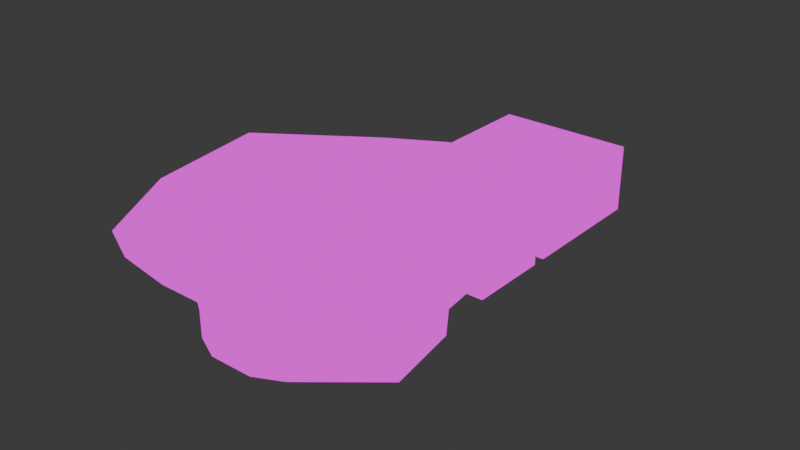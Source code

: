 # Source: test_level.blend  (saved by Blender 4.0.36; exported with 4.5.12 LTS)
import bpy
from mathutils import Matrix  # noqa: F401  (used for matrix-valued properties, if any)

bpy.ops.wm.read_factory_settings(use_empty=True)
scene = bpy.context.scene
scene.name = 'Scene'

# ---- collections
col_collection = bpy.data.collections.new('Collection'); scene.collection.children.link(col_collection)

# ---- images (referenced by path relative to the original .blend; pixels are not part of the script)
import os
ASSET_DIR = os.environ.get("B2B_ASSET_DIR", "")  # directory of the original .blend (textures are referenced by path, not embedded)
HERE = os.path.dirname(os.path.abspath(__file__))  # packed textures are extracted next to this script under _unpacked/

def load_image(name, relpath, width, height, colorspace="sRGB"):
    """Load a texture the original file referenced (path relative to the .blend, or extracted next to this script)."""
    p = next((c for c in (os.path.join(HERE, relpath), os.path.join(ASSET_DIR, relpath)) if relpath and os.path.exists(c)), "")
    if p:
        img = bpy.data.images.load(p, check_existing=True)
        img.name = name
    else:  # same state as the original file: an image datablock whose file is absent (Cycles renders it pink)
        img = bpy.data.images.new(name, width, height)
        img.source = "FILE"
        img.filepath = "//" + (relpath or name)
    img.colorspace_settings.name = colorspace
    return img
img_level_texture_png = load_image('level_texture.png', 'level_texture.png', 1024, 1024, 'sRGB')

# ---- materials (node trees are filled in below, after node groups)
mat_material_001 = bpy.data.materials.new('Material.001')

# ---- material node trees
mat_material_001.use_nodes = True; mat_material_001.node_tree.nodes.clear()
_N = mat_material_001.node_tree.nodes; _L = mat_material_001.node_tree.links
n0 = _N.new('ShaderNodeBsdfPrincipled'); n0.name = 'Principled BSDF'; n0.location = (10, 300)
n0.inputs[3].default_value = 1.45
n1 = _N.new('ShaderNodeOutputMaterial'); n1.name = 'Material Output'; n1.location = (300, 300)
n2 = _N.new('ShaderNodeTexImage'); n2.name = 'Image Texture'; n2.location = (-270, 464)
n2.image = img_level_texture_png
_L.new(n2.outputs[0], n1.inputs[0])
n1.is_active_output = True

# ---- world
world_world = bpy.data.worlds.new('World'); scene.world = world_world
world_world.use_nodes = True; world_world.node_tree.nodes.clear()
_N = world_world.node_tree.nodes; _L = world_world.node_tree.links
n0 = _N.new('ShaderNodeOutputWorld'); n0.name = 'World Output'; n0.location = (300, 300)
n1 = _N.new('ShaderNodeBackground'); n1.name = 'Background'; n1.location = (10, 300)
n1.inputs[0].default_value = (0.05088, 0.05088, 0.05088, 1.0)
_L.new(n1.outputs[0], n0.inputs[0])
n0.is_active_output = True
world_world.color = (0.05088, 0.05088, 0.05088)
world_world.use_sun_shadow = False
world_world.sun_shadow_jitter_overblur = 0.0

# ---- lights
light_light = bpy.data.lights.new('Light', 'POINT')
light_light.transmission_factor = 0.0
light_light.use_soft_falloff = False
light_light.energy = 383.5
light_light.shadow_soft_size = 0.1
light_light.shadow_maximum_resolution = 0.006
light_light.use_absolute_resolution = True
light_sun = bpy.data.lights.new('Sun', 'SUN')
light_sun.transmission_factor = 0.0
light_sun.energy = 1.0

# ---- meshes
me_cube = bpy.data.meshes.new('Cube')
me_cube.from_pydata([(5.0, 5.0, 5.0), (5.0, 5.0, 0.0), (5.0, -5.0, 5.0), (5.0, -5.0, 0.0), (-5.0, 5.0, 5.0), (-5.0, 5.0, 0.0), (-5.0, -5.0, 5.0), (-5.0, -5.0, 0.0), (-1.0, -5.0, 0.0), (1.025, -5.0, 0.0), (-1.0, -5.0, 2.0), (1.0, -5.0, 2.0), (-1.0, -12.0, 0.0), (1.0, -12.0, 0.0), (-1.0, -12.0, 2.0), (1.0, -12.0, 2.0), (0.9716, -8.25, 0.0), (1.018, -7.035, 0.0), (0.958, -8.251, 1.095), (1.004, -7.037, 1.096), (1.27, -8.251, 0.003702), (1.316, -7.036, 0.003702), (1.256, -8.252, 1.098), (1.302, -7.038, 1.099), (1.316, -5.999, 0.003702), (1.302, -6.001, 1.099), (5.007, -5.999, 0.003702), (4.993, -6.001, 1.099), (1.299, -8.252, 1.999), (1.302, -7.038, 2.001), (1.302, -6.001, 2.001), (4.993, -6.001, 2.001), (1.312, -12.0, 0.003702), (1.299, -12.0, 1.098), (1.299, -12.0, 1.999), (5.007, -12.0, 0.003702), (4.993, -12.0, 1.098), (4.993, -12.0, 1.999), (4.993, -6.0, 1.098), (4.993, -6.0, 1.999), (2.206, -7.035, 0.003702), (2.235, -8.003, 0.003702), (-3.482, -13.41, 0.0), (3.482, -13.41, 0.0), (-8.334, -16.73, 0.0), (5.772, -16.73, 0.0), (-7.537, -22.26, 0.0), (6.683, -22.26, 0.0), (-5.335, -26.3, 0.0), (1.781, -26.3, 0.0), (-3.366, -27.25, 0.0), (-0.1882, -27.25, 0.0), (0.7597, -11.56, 4.28), (-1.024, -10.48, 3.447), (-3.482, -13.41, 2.0), (3.482, -13.41, 2.0), (-8.334, -16.73, 2.0), (5.772, -16.73, 2.0), (-7.537, -22.26, 2.0), (6.683, -22.26, 2.0), (-5.335, -26.3, 2.0), (1.781, -26.3, 2.0), (-3.366, -27.25, 2.0), (-0.1882, -27.25, 2.0), (-3.999, -12.17, 3.447), (3.734, -13.25, 4.28), (-8.666, -16.66, 4.256), (7.091, -16.15, 3.447), (-8.858, -22.78, 3.447), (7.011, -22.34, 4.258), (-5.688, -26.51, 4.296), (1.712, -26.78, 4.095), (-3.328, -27.65, 4.296), (-0.05159, -28.76, 3.447), (1.58, -9.632, 5.59), (-1.038, -9.632, 5.59), (-4.287, -11.48, 5.59), (4.829, -11.48, 5.59), (-9.788, -16.21, 6.367), (6.931, -15.98, 6.396), (-9.596, -23.07, 5.59), (8.124, -23.21, 6.396), (-6.713, -28.36, 5.59), (2.603, -28.36, 5.59), (-4.135, -29.6, 5.59), (0.02469, -29.6, 5.59), (2.024, -7.823, 7.877), (-1.067, -7.823, 7.877), (-4.903, -10.01, 7.877), (5.859, -10.01, 7.877), (-12.4, -15.14, 7.877), (9.397, -15.14, 7.877), (-11.17, -23.68, 7.877), (10.81, -23.68, 7.877), (-7.766, -29.93, 7.877), (3.231, -29.93, 7.877), (-4.723, -31.39, 7.877), (0.1874, -31.39, 7.877), (1.599, -21.44, 2.347), (1.185, -21.85, 2.85), (1.599, -20.27, 2.347), (1.185, -19.85, 2.85), (2.772, -21.44, 2.347), (3.185, -21.85, 2.85), (2.772, -20.27, 2.347), (3.185, -19.85, 2.85), (-3.235, -22.36, 2.347), (-3.648, -22.77, 2.85), (-3.235, -21.18, 2.347), (-3.648, -20.77, 2.85), (-2.061, -22.36, 2.347), (-1.648, -22.77, 2.85), (-2.061, -21.18, 2.347), (-1.648, -20.77, 2.85), (-3.235, -19.89, 4.084), (-3.648, -20.3, 4.587), (-3.235, -18.72, 4.084), (-3.648, -18.3, 4.587), (-2.061, -19.89, 4.084), (-1.648, -20.3, 4.587), (-2.061, -18.72, 4.084), (-1.648, -18.3, 4.587), (1.599, -17.94, 0.9181), (1.185, -18.35, 1.421), (1.599, -16.76, 0.9181), (1.185, -16.35, 1.421), (2.772, -17.94, 0.9181), (3.185, -18.35, 1.421), (2.772, -16.76, 0.9181), (3.185, -16.35, 1.421), (1.0, -8.251, 2.0), (-1.0, -8.15, 2.0), (-1.0, -8.15, 0.0), (-1.0, -6.575, 2.0), (1.0, -7.037, 2.0), (-1.0, -6.575, 0.0)], [], [(2, 4, 0), (3, 11, 2), (5, 6, 7), (8, 1, 5), (3, 0, 1), (1, 4, 5), (130, 14, 131), (9, 135, 17), (9, 17, 19), (131, 12, 132), (19, 22, 18), (17, 20, 21), (19, 21, 23), (18, 20, 16), (21, 25, 23), (24, 27, 25), (23, 28, 22), (29, 25, 30), (30, 27, 31), (28, 33, 22), (22, 32, 20), (34, 36, 33), (32, 36, 35), (37, 38, 36), (35, 38, 26), (32, 41, 20), (11, 6, 2), (10, 7, 6), (1, 9, 3), (8, 5, 7), (41, 26, 40), (40, 24, 21), (21, 41, 40), (49, 59, 47), (47, 57, 45), (48, 62, 50), (45, 55, 43), (46, 60, 48), (43, 15, 13), (44, 58, 46), (42, 56, 44), (50, 63, 51), (12, 54, 42), (51, 61, 49), (58, 56, 68), (55, 57, 65), (63, 73, 71), (15, 65, 52), (61, 69, 59), (56, 54, 64), (60, 72, 62), (14, 64, 54), (60, 58, 70), (59, 67, 57), (63, 72, 73), (65, 67, 77), (70, 84, 72), (70, 68, 82), (52, 77, 74), (72, 84, 85), (68, 66, 80), (53, 76, 64), (71, 73, 83), (69, 81, 79), (66, 64, 78), (69, 71, 83), (78, 76, 88), (74, 89, 86), (84, 97, 85), (79, 91, 89), (75, 88, 76), (80, 78, 92), (85, 95, 83), (81, 83, 95), (81, 91, 79), (82, 96, 84), (82, 92, 94), (14, 52, 53), (74, 75, 52), (87, 74, 86), (99, 100, 98), (101, 104, 100), (105, 102, 104), (102, 99, 98), (104, 98, 100), (127, 125, 123), (107, 108, 106), (109, 112, 108), (113, 110, 112), (111, 106, 110), (112, 106, 108), (103, 101, 99), (115, 116, 114), (117, 120, 116), (121, 118, 120), (119, 114, 118), (120, 114, 116), (111, 109, 107), (123, 124, 122), (125, 128, 124), (129, 126, 128), (127, 122, 126), (128, 122, 124), (119, 117, 115), (133, 132, 135), (134, 131, 133), (11, 133, 10), (10, 135, 8), (19, 130, 134), (18, 13, 15), (16, 12, 13), (17, 132, 16), (77, 67, 79), (67, 59, 69), (83, 73, 85), (72, 63, 62), (82, 68, 80), (68, 56, 66), (78, 64, 76), (88, 90, 78), (42, 46, 49), (64, 66, 56), (92, 78, 90), (73, 72, 85), (80, 66, 78), (70, 58, 68), (81, 69, 83), (93, 81, 95), (67, 69, 79), (77, 79, 89), (61, 63, 71), (65, 57, 67), (52, 75, 53), (2, 6, 4), (3, 9, 11), (5, 4, 6), (8, 9, 1), (3, 2, 0), (1, 0, 4), (130, 15, 14), (9, 8, 135), (134, 11, 19), (11, 9, 19), (131, 14, 12), (19, 23, 22), (17, 16, 20), (19, 17, 21), (18, 22, 20), (21, 24, 25), (24, 26, 27), (23, 29, 28), (29, 23, 25), (30, 25, 27), (28, 34, 33), (22, 33, 32), (34, 37, 36), (32, 33, 36), (37, 39, 38), (35, 36, 38), (32, 35, 41), (11, 10, 6), (10, 8, 7), (41, 35, 26), (40, 26, 24), (21, 20, 41), (49, 61, 59), (47, 59, 57), (48, 60, 62), (45, 57, 55), (46, 58, 60), (43, 55, 15), (44, 56, 58), (42, 54, 56), (50, 62, 63), (12, 14, 54), (51, 63, 61), (15, 55, 65), (61, 71, 69), (60, 70, 72), (14, 53, 64), (70, 82, 84), (52, 65, 77), (53, 75, 76), (74, 77, 89), (84, 96, 97), (75, 87, 88), (85, 97, 95), (81, 93, 91), (82, 94, 96), (82, 80, 92), (14, 15, 52), (87, 75, 74), (99, 101, 100), (101, 105, 104), (105, 103, 102), (102, 103, 99), (104, 102, 98), (127, 129, 125), (107, 109, 108), (109, 113, 112), (113, 111, 110), (111, 107, 106), (112, 110, 106), (103, 105, 101), (115, 117, 116), (117, 121, 120), (121, 119, 118), (119, 115, 114), (120, 118, 114), (111, 113, 109), (123, 125, 124), (125, 129, 128), (129, 127, 126), (127, 123, 122), (128, 126, 122), (119, 121, 117), (133, 131, 132), (134, 130, 131), (11, 134, 133), (10, 133, 135), (19, 18, 130), (15, 130, 18), (18, 16, 13), (16, 132, 12), (17, 135, 132), (43, 13, 12), (12, 42, 43), (42, 44, 46), (43, 42, 45), (46, 48, 50), (51, 46, 50), (51, 49, 46), (49, 47, 45), (49, 45, 42)])
_uv = me_cube.uv_layers.new(name='UVMap')
_uv.uv.foreach_set('vector', [0.225, 0.95, 0.004407, 0.7294, 0.225, 0.7294, 0.7342, 0.8922, 0.7782, 0.8039, 0.8442, 0.8922, 0.9636, 0.892, 0.8531, 0.6716, 0.9633, 0.6716, 0.1501, 0.2299, 0.004407, 0.01805, 0.2245, 0.004407, 0.9684, 0.2247, 0.8582, 0.004407, 0.9684, 0.004615, 0.8856, 0.4007, 0.9956, 0.6191, 0.8856, 0.6199, 0.3199, 0.8011, 0.2758, 0.8838, 0.2758, 0.7989, 0.1055, 0.2327, 0.1522, 0.2646, 0.1084, 0.2774, 0.7219, 0.7803, 0.7219, 0.8251, 0.6978, 0.8251, 0.8583, 0.3184, 0.9022, 0.2335, 0.9024, 0.3184, 0.5273, 0.4518, 0.5339, 0.4783, 0.5273, 0.4786, 0.1084, 0.2774, 0.1045, 0.3045, 0.1019, 0.2779, 0.5338, 0.4874, 0.5273, 0.5115, 0.5273, 0.4874, 0.5273, 0.5203, 0.5339, 0.5445, 0.5273, 0.5445, 0.4851, 0.8969, 0.4609, 0.9198, 0.4609, 0.8969, 0.8531, 0.9817, 0.8772, 0.9009, 0.8772, 0.9819, 0.4609, 0.8969, 0.441, 0.8702, 0.4608, 0.8702, 0.441, 0.8969, 0.4609, 0.9198, 0.4411, 0.9198, 0.897, 0.9817, 0.8772, 0.9009, 0.897, 0.9008, 0.441, 0.8702, 0.4607, 0.7876, 0.4608, 0.8702, 0.4608, 0.8702, 0.4849, 0.7876, 0.485, 0.8702, 0.3197, 0.8926, 0.2999, 0.9741, 0.2999, 0.8926, 0.2758, 0.8929, 0.2999, 0.9741, 0.2758, 0.9744, 0.9113, 0.3656, 0.9312, 0.2336, 0.9312, 0.3657, 0.9553, 0.3657, 0.9312, 0.2336, 0.9553, 0.2336, 0.1087, 0.3871, 0.08295, 0.3004, 0.1045, 0.3045, 0.7782, 0.8039, 0.8443, 0.6716, 0.8442, 0.8922, 0.7782, 0.7598, 0.7342, 0.6716, 0.8443, 0.6716, 0.004407, 0.01805, 0.1055, 0.2327, 0.018, 0.2381, 0.1501, 0.2299, 0.2245, 0.004407, 0.2381, 0.2245, 0.08295, 0.3004, 0.01921, 0.2601, 0.08226, 0.2791, 0.08226, 0.2791, 0.1005, 0.255, 0.1019, 0.2779, 0.1019, 0.2779, 0.08295, 0.3004, 0.08226, 0.2791, 0.3393, 0.6654, 0.3803, 0.7725, 0.3363, 0.7734, 0.7342, 0.4241, 0.779, 0.5466, 0.7349, 0.547, 0.3363, 0.5085, 0.3823, 0.551, 0.3383, 0.5519, 0.7349, 0.547, 0.7782, 0.6229, 0.7342, 0.6232, 0.5459, 0.2243, 0.5892, 0.3149, 0.5451, 0.3154, 0.7253, 0.6879, 0.6814, 0.6286, 0.7253, 0.63, 0.5451, 0.1018, 0.59, 0.2238, 0.5459, 0.2243, 0.3366, 0.8411, 0.3802, 0.937, 0.3363, 0.9396, 0.3383, 0.5519, 0.3837, 0.6211, 0.3397, 0.622, 0.3363, 0.7901, 0.3805, 0.8386, 0.3366, 0.8411, 0.3397, 0.622, 0.3833, 0.6645, 0.3393, 0.6654, 0.59, 0.2238, 0.5892, 0.1013, 0.6232, 0.2337, 0.6814, 0.6865, 0.6843, 0.7449, 0.6308, 0.6901, 0.3837, 0.6211, 0.4175, 0.6235, 0.43, 0.6621, 0.6814, 0.6286, 0.6308, 0.6901, 0.6308, 0.6207, 0.3833, 0.6645, 0.4302, 0.7788, 0.3803, 0.7725, 0.2338, 0.9403, 0.2373, 0.8107, 0.267, 0.8048, 0.3803, 0.5076, 0.4334, 0.5509, 0.3823, 0.551, 0.2338, 0.7478, 0.267, 0.8048, 0.2373, 0.8107, 0.5892, 0.3149, 0.59, 0.2238, 0.6401, 0.3187, 0.7782, 0.4237, 0.8119, 0.5573, 0.779, 0.5466, 0.3837, 0.6211, 0.4334, 0.5509, 0.4175, 0.6235, 0.5916, 0.8659, 0.6001, 0.9636, 0.5451, 0.8621, 0.6243, 0.8869, 0.6522, 0.957, 0.6089, 0.9425, 0.6243, 0.8869, 0.6089, 0.7802, 0.6691, 0.8962, 0.6001, 0.7909, 0.5451, 0.8621, 0.5544, 0.7802, 0.4334, 0.5509, 0.464, 0.5326, 0.4658, 0.6243, 0.6232, 0.2337, 0.6391, 0.09879, 0.6712, 0.2388, 0.649, 0.5796, 0.6061, 0.5091, 0.654, 0.5186, 0.5107, 0.3876, 0.5363, 0.4403, 0.4823, 0.4146, 0.8282, 0.4211, 0.8759, 0.3999, 0.8768, 0.5608, 0.6391, 0.09879, 0.6159, 0.004407, 0.6866, 0.08738, 0.4249, 0.2613, 0.5107, 0.3876, 0.4823, 0.4146, 0.4321, 0.9229, 0.3893, 0.8306, 0.4321, 0.7876, 0.5984, 0.6331, 0.5451, 0.7262, 0.5451, 0.6367, 0.464, 0.5326, 0.5185, 0.627, 0.4658, 0.6243, 0.4647, 0.1255, 0.4174, 0.09201, 0.5233, 0.004407, 0.6006, 0.5757, 0.5542, 0.4904, 0.6061, 0.5091, 0.732, 0.3118, 0.7871, 0.1704, 0.7601, 0.3348, 0.4658, 0.6243, 0.5179, 0.694, 0.4653, 0.6811, 0.396, 0.2719, 0.4823, 0.4146, 0.4596, 0.4427, 0.396, 0.2719, 0.4174, 0.09201, 0.4647, 0.1255, 0.4613, 0.4757, 0.5164, 0.5187, 0.464, 0.5326, 0.6701, 0.358, 0.7231, 0.2504, 0.7218, 0.3911, 0.683, 0.5848, 0.6308, 0.6207, 0.649, 0.5796, 0.5984, 0.6331, 0.6006, 0.5757, 0.6308, 0.6207, 0.5477, 0.569, 0.5984, 0.6331, 0.5451, 0.6367, 0.945, 0.9448, 0.9558, 0.9105, 0.9558, 0.9363, 0.5238, 0.7876, 0.5133, 0.8226, 0.5133, 0.7967, 0.9059, 0.9449, 0.9165, 0.9103, 0.9166, 0.9361, 0.9641, 0.2437, 0.9745, 0.2774, 0.9641, 0.2694, 0.9115, 0.6287, 0.8856, 0.6546, 0.8856, 0.6287, 0.7849, 0.3436, 0.829, 0.3877, 0.7849, 0.3877, 0.4801, 0.9726, 0.4909, 0.9383, 0.4909, 0.9641, 0.8483, 0.3436, 0.8378, 0.3787, 0.8378, 0.3528, 0.9255, 0.9449, 0.9361, 0.9103, 0.9361, 0.9361, 0.975, 0.9008, 0.9646, 0.9367, 0.9646, 0.9109, 0.7038, 0.9432, 0.6779, 0.9691, 0.6779, 0.9432, 0.7871, 0.901, 0.8312, 0.9451, 0.7871, 0.9451, 0.4409, 0.9726, 0.4517, 0.9383, 0.4517, 0.9641, 0.5045, 0.7876, 0.4939, 0.8226, 0.4939, 0.7967, 0.5133, 0.8846, 0.524, 0.85, 0.524, 0.8758, 0.9745, 0.3389, 0.9641, 0.3747, 0.9641, 0.349, 0.9462, 0.6287, 0.9203, 0.6546, 0.9203, 0.6287, 0.7342, 0.901, 0.7783, 0.9451, 0.7342, 0.9451, 0.4605, 0.9726, 0.4713, 0.9383, 0.4713, 0.9641, 0.5045, 0.8405, 0.4939, 0.8755, 0.4939, 0.8496, 0.5133, 0.9374, 0.524, 0.9029, 0.524, 0.9287, 0.9745, 0.2862, 0.9641, 0.3221, 0.9641, 0.2963, 0.4152, 0.9318, 0.3893, 0.9576, 0.3893, 0.9318, 0.732, 0.3436, 0.7761, 0.3877, 0.732, 0.3877, 0.8584, 0.3531, 0.9024, 0.3184, 0.9024, 0.3531, 0.3199, 0.7744, 0.2758, 0.7989, 0.2758, 0.7642, 0.3199, 0.7294, 0.2758, 0.7642, 0.2758, 0.7294, 0.8584, 0.3878, 0.9024, 0.3531, 0.9025, 0.3878, 0.6978, 0.8251, 0.6779, 0.8518, 0.6779, 0.825, 0.6979, 0.8517, 0.722, 0.9344, 0.6779, 0.9343, 0.1111, 0.3041, 0.1596, 0.3839, 0.1156, 0.3867, 0.1084, 0.2774, 0.1543, 0.2992, 0.1111, 0.3041, 0.8587, 0.6628, 0.8119, 0.5573, 0.8768, 0.5608, 0.8119, 0.5573, 0.7782, 0.4237, 0.8282, 0.4211, 0.4653, 0.6811, 0.4175, 0.6235, 0.4658, 0.6243, 0.4334, 0.5509, 0.3837, 0.6211, 0.3823, 0.551, 0.6701, 0.358, 0.6232, 0.2337, 0.6712, 0.2388, 0.6232, 0.2337, 0.5892, 0.1013, 0.6391, 0.09879, 0.6007, 0.3999, 0.654, 0.5186, 0.6061, 0.5091, 0.732, 0.004407, 0.8494, 0.1667, 0.7871, 0.1704, 0.2161, 0.4117, 0.3174, 0.6009, 0.1178, 0.7025, 0.6159, 0.004407, 0.6391, 0.09879, 0.5892, 0.1013, 0.7601, 0.3348, 0.7871, 0.1704, 0.8494, 0.1667, 0.4175, 0.6235, 0.4334, 0.5509, 0.4658, 0.6243, 0.6712, 0.2388, 0.6391, 0.09879, 0.6866, 0.08738, 0.6401, 0.3187, 0.59, 0.2238, 0.6232, 0.2337, 0.396, 0.2719, 0.4249, 0.2613, 0.4823, 0.4146, 0.3363, 0.2649, 0.396, 0.2719, 0.4596, 0.4427, 0.8119, 0.5573, 0.8282, 0.4211, 0.8768, 0.5608, 0.5363, 0.0433, 0.4647, 0.1255, 0.5233, 0.004407, 0.3833, 0.6645, 0.3837, 0.6211, 0.43, 0.6621, 0.6308, 0.6901, 0.6843, 0.7449, 0.6505, 0.7714, 0.6308, 0.6207, 0.6006, 0.5757, 0.649, 0.5796, 0.225, 0.95, 0.004407, 0.95, 0.004407, 0.7294, 0.7342, 0.8922, 0.7342, 0.8045, 0.7782, 0.8039, 0.9636, 0.892, 0.8534, 0.892, 0.8531, 0.6716, 0.1501, 0.2299, 0.1055, 0.2327, 0.004407, 0.01805, 0.9684, 0.2247, 0.8582, 0.2245, 0.8582, 0.004407, 0.8856, 0.4007, 0.9956, 0.3999, 0.9956, 0.6191, 0.3199, 0.8011, 0.3199, 0.8838, 0.2758, 0.8838, 0.1055, 0.2327, 0.1501, 0.2299, 0.1522, 0.2646, 0.6779, 0.825, 0.6779, 0.7802, 0.6978, 0.8251, 0.6779, 0.7802, 0.7219, 0.7803, 0.6978, 0.8251, 0.8583, 0.3184, 0.8582, 0.2335, 0.9022, 0.2335, 0.5273, 0.4518, 0.5339, 0.4515, 0.5339, 0.4783, 0.1084, 0.2774, 0.1111, 0.3041, 0.1045, 0.3045, 0.5338, 0.4874, 0.5338, 0.5115, 0.5273, 0.5115, 0.5273, 0.5203, 0.5339, 0.5203, 0.5339, 0.5445, 0.4851, 0.8969, 0.4851, 0.9198, 0.4609, 0.9198, 0.8531, 0.9817, 0.8531, 0.9008, 0.8772, 0.9009, 0.4609, 0.8969, 0.441, 0.8969, 0.441, 0.8702, 0.441, 0.8969, 0.4609, 0.8969, 0.4609, 0.9198, 0.897, 0.9817, 0.8772, 0.9819, 0.8772, 0.9009, 0.441, 0.8702, 0.4409, 0.7876, 0.4607, 0.7876, 0.4608, 0.8702, 0.4607, 0.7876, 0.4849, 0.7876, 0.3197, 0.8926, 0.3197, 0.9741, 0.2999, 0.9741, 0.2758, 0.8929, 0.2999, 0.8926, 0.2999, 0.9741, 0.9113, 0.3656, 0.9113, 0.2335, 0.9312, 0.2336, 0.9553, 0.3657, 0.9312, 0.3657, 0.9312, 0.2336, 0.1087, 0.3871, 0.02736, 0.3921, 0.08295, 0.3004, 0.7782, 0.8039, 0.7782, 0.7598, 0.8443, 0.6716, 0.7782, 0.7598, 0.7342, 0.7598, 0.7342, 0.6716, 0.08295, 0.3004, 0.02736, 0.3921, 0.01921, 0.2601, 0.08226, 0.2791, 0.01921, 0.2601, 0.1005, 0.255, 0.1019, 0.2779, 0.1045, 0.3045, 0.08295, 0.3004, 0.3393, 0.6654, 0.3833, 0.6645, 0.3803, 0.7725, 0.7342, 0.4241, 0.7782, 0.4237, 0.779, 0.5466, 0.3363, 0.5085, 0.3803, 0.5076, 0.3823, 0.551, 0.7349, 0.547, 0.779, 0.5466, 0.7782, 0.6229, 0.5459, 0.2243, 0.59, 0.2238, 0.5892, 0.3149, 0.7253, 0.6879, 0.6814, 0.6865, 0.6814, 0.6286, 0.5451, 0.1018, 0.5892, 0.1013, 0.59, 0.2238, 0.3366, 0.8411, 0.3805, 0.8386, 0.3802, 0.937, 0.3383, 0.5519, 0.3823, 0.551, 0.3837, 0.6211, 0.3363, 0.7901, 0.3802, 0.7876, 0.3805, 0.8386, 0.3397, 0.622, 0.3837, 0.6211, 0.3833, 0.6645, 0.6814, 0.6286, 0.6814, 0.6865, 0.6308, 0.6901, 0.3833, 0.6645, 0.43, 0.6621, 0.4302, 0.7788, 0.3803, 0.5076, 0.4309, 0.4988, 0.4334, 0.5509, 0.2338, 0.7478, 0.2628, 0.7294, 0.267, 0.8048, 0.6243, 0.8869, 0.6691, 0.8962, 0.6522, 0.957, 0.6001, 0.7909, 0.5916, 0.8659, 0.5451, 0.8621, 0.649, 0.5796, 0.6006, 0.5757, 0.6061, 0.5091, 0.5984, 0.6331, 0.5984, 0.7088, 0.5451, 0.7262, 0.464, 0.5326, 0.5164, 0.5187, 0.5185, 0.627, 0.6006, 0.5757, 0.5477, 0.569, 0.5542, 0.4904, 0.4658, 0.6243, 0.5185, 0.627, 0.5179, 0.694, 0.396, 0.2719, 0.3363, 0.2649, 0.4174, 0.09201, 0.4613, 0.4757, 0.5132, 0.4515, 0.5164, 0.5187, 0.6701, 0.358, 0.6712, 0.2388, 0.7231, 0.2504, 0.683, 0.5848, 0.6814, 0.6286, 0.6308, 0.6207, 0.5477, 0.569, 0.6006, 0.5757, 0.5984, 0.6331, 0.945, 0.9448, 0.945, 0.9008, 0.9558, 0.9105, 0.5238, 0.7876, 0.5238, 0.8317, 0.5133, 0.8226, 0.9059, 0.9449, 0.9058, 0.9008, 0.9165, 0.9103, 0.9641, 0.2437, 0.9745, 0.2335, 0.9745, 0.2774, 0.9115, 0.6287, 0.9115, 0.6546, 0.8856, 0.6546, 0.7849, 0.3436, 0.829, 0.3436, 0.829, 0.3877, 0.4801, 0.9726, 0.4801, 0.9286, 0.4909, 0.9383, 0.8483, 0.3436, 0.8483, 0.3878, 0.8378, 0.3787, 0.9255, 0.9449, 0.9254, 0.9008, 0.9361, 0.9103, 0.975, 0.9008, 0.975, 0.9446, 0.9646, 0.9367, 0.7038, 0.9432, 0.7038, 0.9691, 0.6779, 0.9691, 0.7871, 0.901, 0.8312, 0.901, 0.8312, 0.9451, 0.4409, 0.9726, 0.4409, 0.9286, 0.4517, 0.9383, 0.5045, 0.7876, 0.5044, 0.8317, 0.4939, 0.8226, 0.5133, 0.8846, 0.5133, 0.8405, 0.524, 0.85, 0.9745, 0.3389, 0.9745, 0.3827, 0.9641, 0.3747, 0.9462, 0.6287, 0.9462, 0.6546, 0.9203, 0.6546, 0.7342, 0.901, 0.7782, 0.901, 0.7783, 0.9451, 0.4605, 0.9726, 0.4605, 0.9286, 0.4713, 0.9383, 0.5045, 0.8405, 0.5044, 0.8846, 0.4939, 0.8755, 0.5133, 0.9374, 0.5133, 0.8934, 0.524, 0.9029, 0.9745, 0.2862, 0.9745, 0.33, 0.9641, 0.3221, 0.4152, 0.9318, 0.4152, 0.9576, 0.3893, 0.9576, 0.732, 0.3436, 0.776, 0.3436, 0.7761, 0.3877, 0.8584, 0.3531, 0.8583, 0.3184, 0.9024, 0.3184, 0.3199, 0.7744, 0.3199, 0.8011, 0.2758, 0.7989, 0.3199, 0.7294, 0.3199, 0.7744, 0.2758, 0.7642, 0.8584, 0.3878, 0.8584, 0.3531, 0.9024, 0.3531, 0.6978, 0.8251, 0.6979, 0.8517, 0.6779, 0.8518, 0.6779, 0.9343, 0.6779, 0.8518, 0.6979, 0.8517, 0.6979, 0.8517, 0.722, 0.8518, 0.722, 0.9344, 0.1111, 0.3041, 0.1543, 0.2992, 0.1596, 0.3839, 0.1084, 0.2774, 0.1522, 0.2646, 0.1543, 0.2992, 0.06284, 0.4212, 0.1156, 0.3867, 0.1596, 0.3839, 0.1596, 0.3839, 0.2161, 0.4117, 0.06284, 0.4212, 0.2161, 0.4117, 0.3274, 0.4781, 0.3174, 0.6009, 0.06284, 0.4212, 0.2161, 0.4117, 0.01696, 0.4973, 0.3174, 0.6009, 0.2744, 0.6928, 0.2324, 0.7163, 0.1624, 0.7206, 0.3174, 0.6009, 0.2324, 0.7163, 0.1624, 0.7206, 0.1178, 0.7025, 0.3174, 0.6009, 0.1178, 0.7025, 0.004407, 0.6203, 0.01696, 0.4973, 0.1178, 0.7025, 0.01696, 0.4973, 0.2161, 0.4117])
me_cube.materials.append(mat_material_001)
me_cube.use_mirror_vertex_groups = False
me_cube.update()

# ---- objects
ob_cube = bpy.data.objects.new('Cube', me_cube)
ob_light = bpy.data.objects.new('Light', light_light)
ob_sun = bpy.data.objects.new('Sun', light_sun)

# ---- transforms, parenting, visibility, modifiers, constraints
ob_cube.location = (0.0, 0.0, 0.0)
ob_cube.lock_rotations_4d = False
ob_cube.empty_display_type = 'ARROWS'
ob_cube.lineart.crease_threshold = 0.0
ob_light.location = (0.193, 0.2426, 4.013)
ob_light.rotation_euler = (0.6503, 0.05522, 1.866)
ob_light.lock_rotations_4d = False
ob_light.empty_display_type = 'ARROWS'
ob_light.color = (0.0, 0.0, 0.0, 0.0)
ob_light.lineart.crease_threshold = 0.0
ob_sun.location = (0.05467, -19.91, 16.79)
ob_sun.rotation_euler = (0.189, 0.1717, -0.2315)

# ---- collection membership
col_collection.objects.link(ob_cube)
col_collection.objects.link(ob_light)
col_collection.objects.link(ob_sun)

# ---- scene / render settings (as saved in the file)
scene.frame_start = 1; scene.frame_end = 250; scene.frame_set(1)
scene.render.engine = 'CYCLES'
scene.cycles.sampling_pattern = 'TABULATED_SOBOL'
scene.cycles.bake_type = 'DIFFUSE'
bpy.context.view_layer.update()

# ---- added for rendering (the .blend has no active camera): camera
cam_auto = bpy.data.cameras.new('AutoCamera')
cam_auto.lens = 50.0
cam_auto.sensor_width = 36.0
cam_auto.clip_end = 1000.0
ob_auto_camera = bpy.data.objects.new('AutoCamera', cam_auto)
scene.collection.objects.link(ob_auto_camera)
ob_auto_camera.location = (39.7941, -61.9036, 36.4111)
ob_auto_camera.rotation_euler = (1.09748, -7.21219e-08, 0.694738)
scene.camera = ob_auto_camera
bpy.context.view_layer.update()
